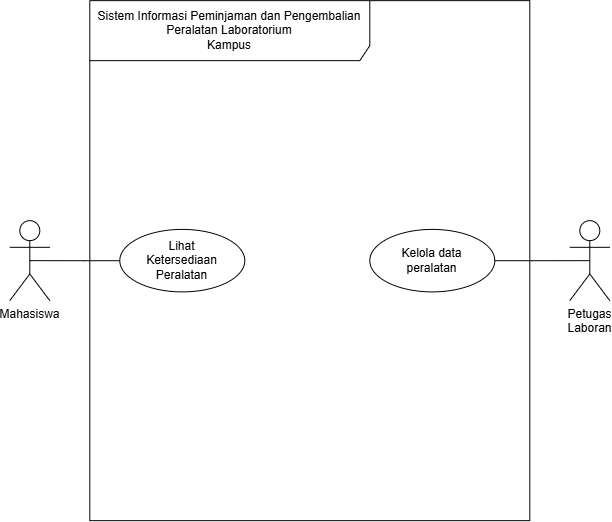

The diagram above was exported from draw.io. Its source (the exported page's mxGraphModel, read from the mxfile embedded in the PNG):
<mxGraphModel dx="911" dy="607" grid="1" gridSize="10" guides="1" tooltips="1" connect="1" arrows="1" fold="1" page="1" pageScale="1" pageWidth="850" pageHeight="1100" math="0" shadow="0">
  <root>
    <mxCell id="0" />
    <mxCell id="1" parent="0" />
    <mxCell id="DHjAIU7AIo6wqxPIifE3-1" parent="1" style="shape=umlFrame;whiteSpace=wrap;html=1;pointerEvents=0;recursiveResize=0;container=1;collapsible=0;width=280;height=60;" value="Sistem Informasi Peminjaman dan Pengembalian Peralatan Laboratorium&lt;br/&gt;Kampus" vertex="1">
      <mxGeometry height="520" width="440" x="200" y="380" as="geometry" />
    </mxCell>
    <mxCell id="DHjAIU7AIo6wqxPIifE3-9" parent="DHjAIU7AIo6wqxPIifE3-1" style="ellipse;html=1;whiteSpace=wrap;" value="Lihat&lt;div&gt;Ketersediaan&lt;/div&gt;&lt;div&gt;Peralatan&lt;/div&gt;" vertex="1">
      <mxGeometry height="62.5" width="125" x="30" y="228.75" as="geometry" />
    </mxCell>
    <mxCell id="DHjAIU7AIo6wqxPIifE3-10" parent="DHjAIU7AIo6wqxPIifE3-1" style="ellipse;html=1;whiteSpace=wrap;" value="Kelola data&lt;div&gt;peralatan&lt;/div&gt;" vertex="1">
      <mxGeometry height="62.5" width="125" x="280" y="228.75" as="geometry" />
    </mxCell>
    <mxCell id="DHjAIU7AIo6wqxPIifE3-13" edge="1" parent="1" source="DHjAIU7AIo6wqxPIifE3-3" style="edgeStyle=orthogonalEdgeStyle;rounded=0;orthogonalLoop=1;jettySize=auto;html=1;exitX=0.5;exitY=0.5;exitDx=0;exitDy=0;exitPerimeter=0;startArrow=none;startFill=0;endArrow=none;endFill=0;" target="DHjAIU7AIo6wqxPIifE3-9">
      <mxGeometry relative="1" as="geometry" />
    </mxCell>
    <mxCell id="DHjAIU7AIo6wqxPIifE3-3" parent="1" style="shape=umlActor;verticalLabelPosition=bottom;verticalAlign=top;html=1;" value="Mahasiswa" vertex="1">
      <mxGeometry height="80" width="40" x="120" y="600" as="geometry" />
    </mxCell>
    <mxCell id="DHjAIU7AIo6wqxPIifE3-15" edge="1" parent="1" source="DHjAIU7AIo6wqxPIifE3-4" style="edgeStyle=orthogonalEdgeStyle;rounded=0;orthogonalLoop=1;jettySize=auto;html=1;exitX=0.5;exitY=0.5;exitDx=0;exitDy=0;exitPerimeter=0;endArrow=none;endFill=0;" target="DHjAIU7AIo6wqxPIifE3-10">
      <mxGeometry relative="1" as="geometry" />
    </mxCell>
    <mxCell id="DHjAIU7AIo6wqxPIifE3-4" parent="1" style="shape=umlActor;verticalLabelPosition=bottom;verticalAlign=top;html=1;" value="Petugas&lt;div&gt;Laboran&lt;/div&gt;" vertex="1">
      <mxGeometry height="80" width="40" x="680" y="600" as="geometry" />
    </mxCell>
  </root>
</mxGraphModel>